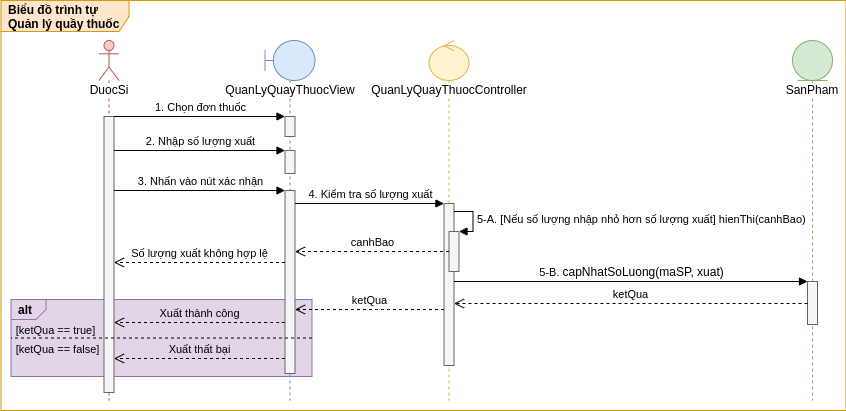

The diagram above was exported from draw.io. Its source (the exported page's mxGraphModel, read from the mxfile embedded in the PNG):
<mxGraphModel dx="1147" dy="-1657" grid="0" gridSize="10" guides="1" tooltips="1" connect="1" arrows="1" fold="1" page="0" pageScale="1" pageWidth="827" pageHeight="1169" math="0" shadow="0">
  <root>
    <mxCell id="k1q7_HqRPDKsc1vllUmO-0" />
    <mxCell id="k1q7_HqRPDKsc1vllUmO-1" parent="k1q7_HqRPDKsc1vllUmO-0" />
    <mxCell id="yZg1UNjUmZYqkfc-Lfqm-0" value="&lt;b&gt;Biểu đồ&amp;nbsp;&lt;/b&gt;&lt;b&gt;trình&lt;/b&gt;&lt;b&gt;&amp;nbsp;tự Quản lý quầy thuốc&lt;/b&gt;" style="shape=umlFrame;whiteSpace=wrap;html=1;width=128;height=31;boundedLbl=1;verticalAlign=middle;align=left;spacingLeft=5;fillColor=#ffe6cc;strokeColor=#d79b00;swimlaneFillColor=#FFFFFF;" vertex="1" parent="k1q7_HqRPDKsc1vllUmO-1">
      <mxGeometry x="-113.5" y="2204" width="845" height="410" as="geometry" />
    </mxCell>
    <mxCell id="yZg1UNjUmZYqkfc-Lfqm-1" value="alt" style="strokeColor=#9673a6;fillColor=#e1d5e7;html=1;shape=mxgraph.sysml.package;labelX=35;fontStyle=1;align=left;verticalAlign=top;spacingLeft=5;spacingTop=-3;labelBackgroundColor=none;" vertex="1" parent="k1q7_HqRPDKsc1vllUmO-1">
      <mxGeometry x="-103.5" y="2503" width="301" height="77" as="geometry" />
    </mxCell>
    <mxCell id="yZg1UNjUmZYqkfc-Lfqm-2" value="&lt;div style=&quot;text-align: left&quot;&gt;Xuất thành công&lt;/div&gt;" style="html=1;verticalAlign=bottom;endArrow=open;dashed=1;endSize=8;labelBackgroundColor=none;" edge="1" parent="k1q7_HqRPDKsc1vllUmO-1" source="yZg1UNjUmZYqkfc-Lfqm-9" target="yZg1UNjUmZYqkfc-Lfqm-15">
      <mxGeometry relative="1" as="geometry">
        <mxPoint x="239.5" y="2522" as="sourcePoint" />
        <mxPoint x="2.5" y="2522" as="targetPoint" />
        <Array as="points">
          <mxPoint x="159.5" y="2526" />
        </Array>
      </mxGeometry>
    </mxCell>
    <mxCell id="yZg1UNjUmZYqkfc-Lfqm-3" value="&lt;span style=&quot;text-align: left&quot;&gt;Xuất&lt;/span&gt;&lt;span style=&quot;text-align: left&quot;&gt;&amp;nbsp;thất bại&lt;/span&gt;&lt;span style=&quot;text-align: left&quot;&gt;&lt;br&gt;&lt;/span&gt;" style="html=1;verticalAlign=bottom;endArrow=open;dashed=1;endSize=8;labelBackgroundColor=none;" edge="1" parent="k1q7_HqRPDKsc1vllUmO-1" source="yZg1UNjUmZYqkfc-Lfqm-9" target="yZg1UNjUmZYqkfc-Lfqm-15">
      <mxGeometry relative="1" as="geometry">
        <mxPoint x="239.5" y="2560.5" as="sourcePoint" />
        <mxPoint x="2.5" y="2560.5" as="targetPoint" />
        <Array as="points">
          <mxPoint x="130.5" y="2562" />
        </Array>
      </mxGeometry>
    </mxCell>
    <mxCell id="yZg1UNjUmZYqkfc-Lfqm-4" value="&lt;span style=&quot;font-size: 11px&quot;&gt;[&lt;/span&gt;&lt;span style=&quot;font-size: 11px&quot;&gt;ketQua ==&lt;/span&gt;&lt;span style=&quot;font-size: 11px&quot;&gt;&amp;nbsp;true]&lt;/span&gt;" style="text;html=1;align=center;verticalAlign=middle;resizable=0;points=[];autosize=1;strokeColor=none;" vertex="1" parent="k1q7_HqRPDKsc1vllUmO-1">
      <mxGeometry x="-103.5" y="2523" width="89" height="19" as="geometry" />
    </mxCell>
    <mxCell id="yZg1UNjUmZYqkfc-Lfqm-5" value="&lt;span style=&quot;font-size: 11px&quot;&gt;[ketQua ==&lt;/span&gt;&lt;span style=&quot;font-size: 11px&quot;&gt;&amp;nbsp;false]&lt;/span&gt;" style="text;html=1;align=center;verticalAlign=middle;resizable=0;points=[];autosize=1;strokeColor=none;" vertex="1" parent="k1q7_HqRPDKsc1vllUmO-1">
      <mxGeometry x="-103.5" y="2542" width="93" height="19" as="geometry" />
    </mxCell>
    <mxCell id="yZg1UNjUmZYqkfc-Lfqm-6" value="&lt;span style=&quot;background-color: rgb(255 , 255 , 255)&quot;&gt;QuanLyQuayThuocView&lt;/span&gt;" style="shape=umlLifeline;participant=umlBoundary;perimeter=lifelinePerimeter;whiteSpace=wrap;html=1;container=1;collapsible=0;recursiveResize=0;verticalAlign=top;spacingTop=36;outlineConnect=0;fillColor=#dae8fc;strokeColor=#6c8ebf;" vertex="1" parent="k1q7_HqRPDKsc1vllUmO-1">
      <mxGeometry x="150.5" y="2244" width="50" height="360" as="geometry" />
    </mxCell>
    <mxCell id="yZg1UNjUmZYqkfc-Lfqm-7" value="" style="html=1;points=[];perimeter=orthogonalPerimeter;fillColor=#f5f5f5;strokeColor=#666666;fontColor=#333333;" vertex="1" parent="yZg1UNjUmZYqkfc-Lfqm-6">
      <mxGeometry x="20" y="76" width="10" height="20" as="geometry" />
    </mxCell>
    <mxCell id="yZg1UNjUmZYqkfc-Lfqm-8" value="" style="html=1;points=[];perimeter=orthogonalPerimeter;fillColor=#f5f5f5;strokeColor=#666666;fontColor=#333333;" vertex="1" parent="yZg1UNjUmZYqkfc-Lfqm-6">
      <mxGeometry x="20" y="110" width="10" height="23" as="geometry" />
    </mxCell>
    <mxCell id="yZg1UNjUmZYqkfc-Lfqm-9" value="" style="html=1;points=[];perimeter=orthogonalPerimeter;fillColor=#f5f5f5;strokeColor=#666666;fontColor=#333333;" vertex="1" parent="yZg1UNjUmZYqkfc-Lfqm-6">
      <mxGeometry x="20" y="150" width="10" height="183" as="geometry" />
    </mxCell>
    <mxCell id="yZg1UNjUmZYqkfc-Lfqm-10" value="&lt;span style=&quot;background-color: rgb(255 , 255 , 255)&quot;&gt;QuanLyQuayThuocController&lt;/span&gt;" style="shape=umlLifeline;participant=umlControl;perimeter=lifelinePerimeter;whiteSpace=wrap;html=1;container=1;collapsible=0;recursiveResize=0;verticalAlign=top;spacingTop=36;outlineConnect=0;fillColor=#fff2cc;strokeColor=#d6b656;" vertex="1" parent="k1q7_HqRPDKsc1vllUmO-1">
      <mxGeometry x="314.5" y="2244" width="40" height="360" as="geometry" />
    </mxCell>
    <mxCell id="yZg1UNjUmZYqkfc-Lfqm-11" value="" style="html=1;points=[];perimeter=orthogonalPerimeter;fillColor=#f5f5f5;strokeColor=#666666;fontColor=#333333;" vertex="1" parent="yZg1UNjUmZYqkfc-Lfqm-10">
      <mxGeometry x="15" y="163" width="10" height="162" as="geometry" />
    </mxCell>
    <mxCell id="yZg1UNjUmZYqkfc-Lfqm-12" value="&lt;span style=&quot;background-color: rgb(255 , 255 , 255)&quot;&gt;SanPham&lt;/span&gt;" style="shape=umlLifeline;participant=umlEntity;perimeter=lifelinePerimeter;whiteSpace=wrap;html=1;container=1;collapsible=0;recursiveResize=0;verticalAlign=top;spacingTop=36;outlineConnect=0;fillColor=#d5e8d4;strokeColor=#82b366;" vertex="1" parent="k1q7_HqRPDKsc1vllUmO-1">
      <mxGeometry x="678" y="2244" width="40" height="360" as="geometry" />
    </mxCell>
    <mxCell id="yZg1UNjUmZYqkfc-Lfqm-13" value="" style="html=1;points=[];perimeter=orthogonalPerimeter;fillColor=#f5f5f5;strokeColor=#666666;fontColor=#333333;" vertex="1" parent="yZg1UNjUmZYqkfc-Lfqm-12">
      <mxGeometry x="15" y="241" width="10" height="43" as="geometry" />
    </mxCell>
    <mxCell id="yZg1UNjUmZYqkfc-Lfqm-14" value="&lt;span style=&quot;background-color: rgb(255 , 255 , 255)&quot;&gt;DuocSi&lt;/span&gt;" style="shape=umlLifeline;participant=umlActor;perimeter=lifelinePerimeter;whiteSpace=wrap;html=1;container=1;collapsible=0;recursiveResize=0;verticalAlign=top;spacingTop=36;outlineConnect=0;fillColor=#f8cecc;strokeColor=#b85450;" vertex="1" parent="k1q7_HqRPDKsc1vllUmO-1">
      <mxGeometry x="-15.5" y="2244" width="20" height="360" as="geometry" />
    </mxCell>
    <mxCell id="yZg1UNjUmZYqkfc-Lfqm-15" value="" style="html=1;points=[];perimeter=orthogonalPerimeter;fillColor=#f5f5f5;strokeColor=#666666;fontColor=#333333;" vertex="1" parent="yZg1UNjUmZYqkfc-Lfqm-14">
      <mxGeometry x="5" y="76" width="10" height="276" as="geometry" />
    </mxCell>
    <mxCell id="yZg1UNjUmZYqkfc-Lfqm-16" value="1. Chọn đơn thuốc" style="html=1;verticalAlign=bottom;endArrow=block;" edge="1" parent="k1q7_HqRPDKsc1vllUmO-1" source="yZg1UNjUmZYqkfc-Lfqm-15" target="yZg1UNjUmZYqkfc-Lfqm-7">
      <mxGeometry width="80" relative="1" as="geometry">
        <mxPoint x="-0.5" y="2320" as="sourcePoint" />
        <mxPoint x="179.5" y="2320" as="targetPoint" />
        <Array as="points">
          <mxPoint x="149.5" y="2320" />
        </Array>
      </mxGeometry>
    </mxCell>
    <mxCell id="yZg1UNjUmZYqkfc-Lfqm-17" value="2. Nhập số lượng xuất" style="html=1;verticalAlign=bottom;endArrow=block;" edge="1" parent="k1q7_HqRPDKsc1vllUmO-1" source="yZg1UNjUmZYqkfc-Lfqm-15" target="yZg1UNjUmZYqkfc-Lfqm-8">
      <mxGeometry width="80" relative="1" as="geometry">
        <mxPoint x="0.5" y="2359" as="sourcePoint" />
        <mxPoint x="184.5" y="2359" as="targetPoint" />
        <Array as="points">
          <mxPoint x="155.5" y="2354" />
        </Array>
      </mxGeometry>
    </mxCell>
    <mxCell id="yZg1UNjUmZYqkfc-Lfqm-18" value="4. Kiểm tra số lượng xuất" style="html=1;verticalAlign=bottom;endArrow=block;" edge="1" parent="k1q7_HqRPDKsc1vllUmO-1" source="yZg1UNjUmZYqkfc-Lfqm-9" target="yZg1UNjUmZYqkfc-Lfqm-11">
      <mxGeometry width="80" relative="1" as="geometry">
        <mxPoint x="181.5" y="2439" as="sourcePoint" />
        <mxPoint x="299.5" y="2439" as="targetPoint" />
        <Array as="points">
          <mxPoint x="291.5" y="2407" />
        </Array>
      </mxGeometry>
    </mxCell>
    <mxCell id="yZg1UNjUmZYqkfc-Lfqm-19" value="3. Nhấn vào nút xác nhận" style="html=1;verticalAlign=bottom;endArrow=block;" edge="1" parent="k1q7_HqRPDKsc1vllUmO-1" source="yZg1UNjUmZYqkfc-Lfqm-15" target="yZg1UNjUmZYqkfc-Lfqm-9">
      <mxGeometry width="80" relative="1" as="geometry">
        <mxPoint x="-0.5" y="2393" as="sourcePoint" />
        <mxPoint x="240.5" y="2394" as="targetPoint" />
        <Array as="points">
          <mxPoint x="155.5" y="2394" />
        </Array>
      </mxGeometry>
    </mxCell>
    <mxCell id="yZg1UNjUmZYqkfc-Lfqm-20" value="" style="html=1;points=[];perimeter=orthogonalPerimeter;labelBackgroundColor=#FFFFFF;fillColor=#f5f5f5;strokeColor=#666666;fontColor=#333333;" vertex="1" parent="k1q7_HqRPDKsc1vllUmO-1">
      <mxGeometry x="334.5" y="2435" width="10" height="40" as="geometry" />
    </mxCell>
    <mxCell id="yZg1UNjUmZYqkfc-Lfqm-21" value="5-A. [Nếu số lượng nhập nhỏ hơn số lượng xuất] hienThi(canhBao)" style="edgeStyle=orthogonalEdgeStyle;html=1;align=left;spacingLeft=2;endArrow=block;rounded=0;entryX=1;entryY=0;" edge="1" parent="k1q7_HqRPDKsc1vllUmO-1" target="yZg1UNjUmZYqkfc-Lfqm-20">
      <mxGeometry relative="1" as="geometry">
        <mxPoint x="339.5" y="2415" as="sourcePoint" />
        <Array as="points">
          <mxPoint x="358.5" y="2415" />
          <mxPoint x="358.5" y="2435" />
        </Array>
      </mxGeometry>
    </mxCell>
    <mxCell id="yZg1UNjUmZYqkfc-Lfqm-22" value="&lt;span style=&quot;text-align: left&quot;&gt;canhBao&lt;/span&gt;" style="html=1;verticalAlign=bottom;endArrow=open;dashed=1;endSize=8;" edge="1" parent="k1q7_HqRPDKsc1vllUmO-1" source="yZg1UNjUmZYqkfc-Lfqm-20">
      <mxGeometry relative="1" as="geometry">
        <mxPoint x="304.5" y="2465" as="sourcePoint" />
        <mxPoint x="180.5" y="2455" as="targetPoint" />
      </mxGeometry>
    </mxCell>
    <mxCell id="yZg1UNjUmZYqkfc-Lfqm-23" value="&lt;div style=&quot;text-align: left&quot;&gt;Số lượng xuất không hợp lệ&lt;/div&gt;" style="html=1;verticalAlign=bottom;endArrow=open;dashed=1;endSize=8;" edge="1" parent="k1q7_HqRPDKsc1vllUmO-1" source="yZg1UNjUmZYqkfc-Lfqm-9" target="yZg1UNjUmZYqkfc-Lfqm-15">
      <mxGeometry relative="1" as="geometry">
        <mxPoint x="240.5" y="2459" as="sourcePoint" />
        <mxPoint x="-0.5" y="2459" as="targetPoint" />
        <Array as="points">
          <mxPoint x="140.5" y="2466" />
        </Array>
      </mxGeometry>
    </mxCell>
    <mxCell id="yZg1UNjUmZYqkfc-Lfqm-24" value="5-B.&amp;nbsp;&lt;span style=&quot;font-size: 12px ; text-align: left&quot;&gt;capNhatSoLuong(maSP,&amp;nbsp;xuat)&lt;/span&gt;" style="html=1;verticalAlign=bottom;endArrow=block;" edge="1" parent="k1q7_HqRPDKsc1vllUmO-1" target="yZg1UNjUmZYqkfc-Lfqm-13">
      <mxGeometry width="80" relative="1" as="geometry">
        <mxPoint x="339.5" y="2485" as="sourcePoint" />
        <mxPoint x="673" y="2485" as="targetPoint" />
        <Array as="points" />
      </mxGeometry>
    </mxCell>
    <mxCell id="yZg1UNjUmZYqkfc-Lfqm-25" value="ketQua" style="html=1;verticalAlign=bottom;endArrow=open;dashed=1;endSize=8;" edge="1" parent="k1q7_HqRPDKsc1vllUmO-1" source="yZg1UNjUmZYqkfc-Lfqm-13">
      <mxGeometry relative="1" as="geometry">
        <mxPoint x="582.5" y="2507" as="sourcePoint" />
        <mxPoint x="339.5" y="2507" as="targetPoint" />
        <Array as="points">
          <mxPoint x="545.5" y="2507" />
        </Array>
      </mxGeometry>
    </mxCell>
    <mxCell id="yZg1UNjUmZYqkfc-Lfqm-26" value="ketQua" style="html=1;verticalAlign=bottom;endArrow=open;dashed=1;endSize=8;" edge="1" parent="k1q7_HqRPDKsc1vllUmO-1" source="yZg1UNjUmZYqkfc-Lfqm-11" target="yZg1UNjUmZYqkfc-Lfqm-9">
      <mxGeometry relative="1" as="geometry">
        <mxPoint x="299.5" y="2548" as="sourcePoint" />
        <mxPoint x="180.5" y="2548" as="targetPoint" />
        <Array as="points">
          <mxPoint x="268.5" y="2513" />
        </Array>
      </mxGeometry>
    </mxCell>
    <mxCell id="yZg1UNjUmZYqkfc-Lfqm-27" value="" style="strokeColor=inherit;fillColor=inherit;gradientColor=inherit;endArrow=none;html=1;edgeStyle=none;dashed=1;exitX=1;exitY=0.5;exitDx=0;exitDy=0;exitPerimeter=0;entryX=0;entryY=0.5;entryDx=0;entryDy=0;entryPerimeter=0;" edge="1" parent="k1q7_HqRPDKsc1vllUmO-1" source="yZg1UNjUmZYqkfc-Lfqm-1" target="yZg1UNjUmZYqkfc-Lfqm-1">
      <mxGeometry relative="1" as="geometry">
        <mxPoint x="-496.5" y="2523" as="targetPoint" />
        <mxPoint x="-173.5" y="2523" as="sourcePoint" />
      </mxGeometry>
    </mxCell>
  </root>
</mxGraphModel>